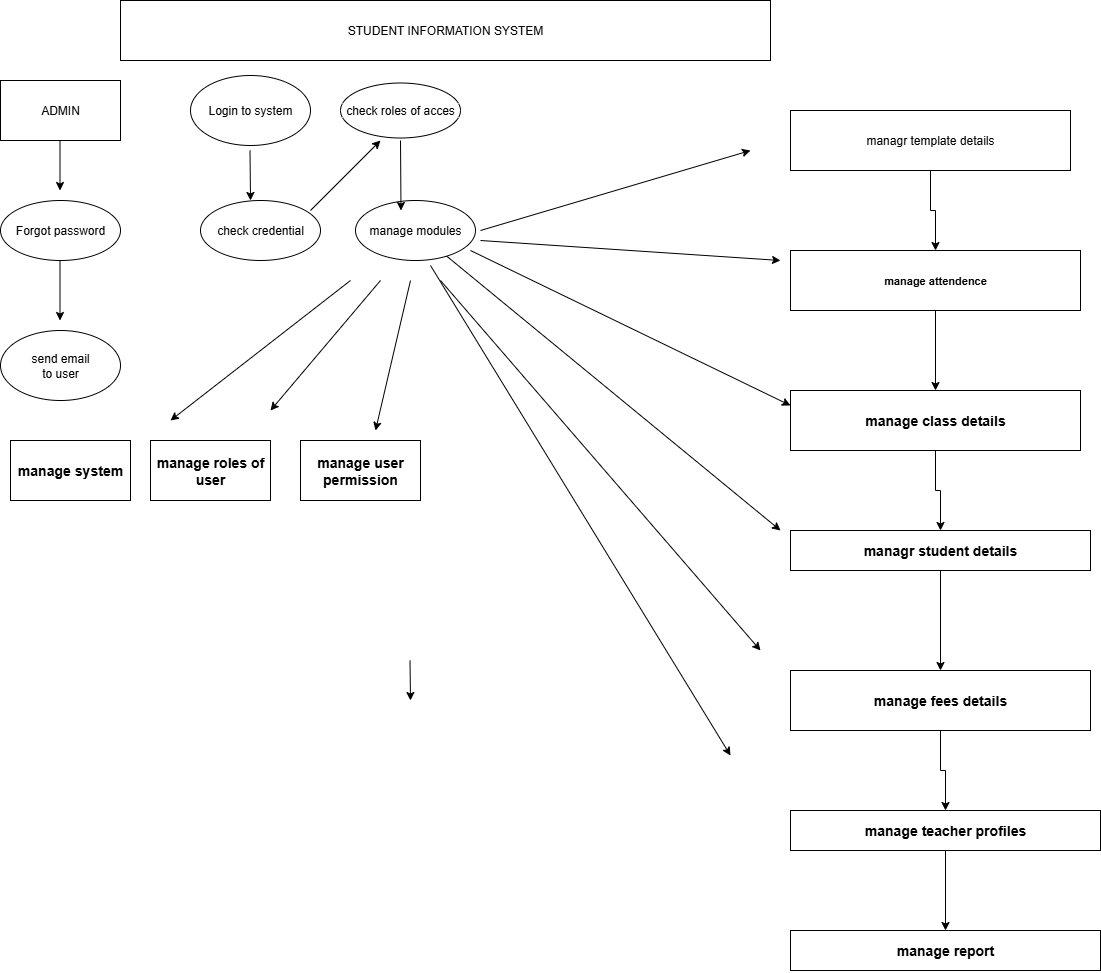

The diagram above was exported from draw.io. Its source (the exported page's mxGraphModel, read from the mxfile embedded in the PNG):
<mxGraphModel dx="2084" dy="1124" grid="1" gridSize="10" guides="1" tooltips="1" connect="1" arrows="1" fold="1" page="1" pageScale="1" pageWidth="850" pageHeight="1100" math="0" shadow="0">
  <root>
    <mxCell id="0" />
    <mxCell id="1" parent="0" />
    <mxCell id="SdUvVHn6Y6IxPMb7m4or-18" value="" style="endArrow=classic;html=1;rounded=0;" parent="1" edge="1">
      <mxGeometry width="50" height="50" relative="1" as="geometry">
        <mxPoint x="419.5" y="700" as="sourcePoint" />
        <mxPoint x="420" y="740" as="targetPoint" />
      </mxGeometry>
    </mxCell>
    <mxCell id="U93xhV52C4ayLQg1-VuN-2" value="STUDENT INFORMATION SYSTEM" style="rounded=0;whiteSpace=wrap;html=1;" vertex="1" parent="1">
      <mxGeometry x="130" y="40" width="650" height="60" as="geometry" />
    </mxCell>
    <mxCell id="U93xhV52C4ayLQg1-VuN-3" value="ADMIN" style="rounded=0;whiteSpace=wrap;html=1;" vertex="1" parent="1">
      <mxGeometry x="10" y="120" width="120" height="60" as="geometry" />
    </mxCell>
    <mxCell id="U93xhV52C4ayLQg1-VuN-4" value="" style="endArrow=classic;html=1;rounded=0;" edge="1" parent="1">
      <mxGeometry width="50" height="50" relative="1" as="geometry">
        <mxPoint x="69.5" y="180" as="sourcePoint" />
        <mxPoint x="69.5" y="230" as="targetPoint" />
      </mxGeometry>
    </mxCell>
    <mxCell id="U93xhV52C4ayLQg1-VuN-5" value="Forgot password" style="ellipse;whiteSpace=wrap;html=1;" vertex="1" parent="1">
      <mxGeometry x="10" y="240" width="120" height="60" as="geometry" />
    </mxCell>
    <mxCell id="U93xhV52C4ayLQg1-VuN-6" value="" style="endArrow=classic;html=1;rounded=0;" edge="1" parent="1">
      <mxGeometry width="50" height="50" relative="1" as="geometry">
        <mxPoint x="69.5" y="300" as="sourcePoint" />
        <mxPoint x="69.5" y="360" as="targetPoint" />
      </mxGeometry>
    </mxCell>
    <mxCell id="U93xhV52C4ayLQg1-VuN-7" value="send email&lt;div&gt;to user&lt;/div&gt;" style="ellipse;whiteSpace=wrap;html=1;" vertex="1" parent="1">
      <mxGeometry x="10" y="370" width="120" height="70" as="geometry" />
    </mxCell>
    <mxCell id="U93xhV52C4ayLQg1-VuN-8" value="Login to system" style="ellipse;whiteSpace=wrap;html=1;" vertex="1" parent="1">
      <mxGeometry x="200" y="115" width="120" height="70" as="geometry" />
    </mxCell>
    <mxCell id="U93xhV52C4ayLQg1-VuN-9" value="" style="endArrow=classic;html=1;rounded=0;" edge="1" parent="1">
      <mxGeometry width="50" height="50" relative="1" as="geometry">
        <mxPoint x="259.5" y="190" as="sourcePoint" />
        <mxPoint x="260" y="240" as="targetPoint" />
      </mxGeometry>
    </mxCell>
    <mxCell id="U93xhV52C4ayLQg1-VuN-10" value="check credential" style="ellipse;whiteSpace=wrap;html=1;" vertex="1" parent="1">
      <mxGeometry x="210" y="240" width="120" height="60" as="geometry" />
    </mxCell>
    <mxCell id="U93xhV52C4ayLQg1-VuN-11" value="check roles of acces" style="ellipse;whiteSpace=wrap;html=1;" vertex="1" parent="1">
      <mxGeometry x="350" y="122.5" width="120" height="55" as="geometry" />
    </mxCell>
    <mxCell id="U93xhV52C4ayLQg1-VuN-12" value="manage modules" style="ellipse;whiteSpace=wrap;html=1;" vertex="1" parent="1">
      <mxGeometry x="365" y="240" width="120" height="60" as="geometry" />
    </mxCell>
    <mxCell id="U93xhV52C4ayLQg1-VuN-13" value="" style="endArrow=classic;html=1;rounded=0;" edge="1" parent="1">
      <mxGeometry width="50" height="50" relative="1" as="geometry">
        <mxPoint x="320" y="250" as="sourcePoint" />
        <mxPoint x="390" y="180" as="targetPoint" />
      </mxGeometry>
    </mxCell>
    <mxCell id="U93xhV52C4ayLQg1-VuN-14" value="" style="endArrow=classic;html=1;rounded=0;" edge="1" parent="1">
      <mxGeometry width="50" height="50" relative="1" as="geometry">
        <mxPoint x="410" y="180" as="sourcePoint" />
        <mxPoint x="410.5" y="250" as="targetPoint" />
      </mxGeometry>
    </mxCell>
    <mxCell id="U93xhV52C4ayLQg1-VuN-15" value="" style="endArrow=classic;html=1;rounded=0;" edge="1" parent="1">
      <mxGeometry width="50" height="50" relative="1" as="geometry">
        <mxPoint x="360" y="320" as="sourcePoint" />
        <mxPoint x="180" y="460" as="targetPoint" />
      </mxGeometry>
    </mxCell>
    <mxCell id="U93xhV52C4ayLQg1-VuN-16" value="&lt;h3&gt;manage system&lt;/h3&gt;" style="rounded=0;whiteSpace=wrap;html=1;" vertex="1" parent="1">
      <mxGeometry x="20" y="480" width="120" height="60" as="geometry" />
    </mxCell>
    <mxCell id="U93xhV52C4ayLQg1-VuN-17" value="" style="endArrow=classic;html=1;rounded=0;" edge="1" parent="1">
      <mxGeometry width="50" height="50" relative="1" as="geometry">
        <mxPoint x="390" y="320" as="sourcePoint" />
        <mxPoint x="280" y="450" as="targetPoint" />
      </mxGeometry>
    </mxCell>
    <mxCell id="U93xhV52C4ayLQg1-VuN-18" value="&lt;h3&gt;manage roles of user&lt;/h3&gt;" style="rounded=0;whiteSpace=wrap;html=1;" vertex="1" parent="1">
      <mxGeometry x="160" y="480" width="120" height="60" as="geometry" />
    </mxCell>
    <mxCell id="U93xhV52C4ayLQg1-VuN-19" value="" style="endArrow=classic;html=1;rounded=0;" edge="1" parent="1">
      <mxGeometry width="50" height="50" relative="1" as="geometry">
        <mxPoint x="420" y="320" as="sourcePoint" />
        <mxPoint x="385" y="470" as="targetPoint" />
      </mxGeometry>
    </mxCell>
    <mxCell id="U93xhV52C4ayLQg1-VuN-20" value="&lt;h3&gt;manage user permission&lt;/h3&gt;" style="rounded=0;whiteSpace=wrap;html=1;" vertex="1" parent="1">
      <mxGeometry x="310" y="480" width="120" height="60" as="geometry" />
    </mxCell>
    <mxCell id="U93xhV52C4ayLQg1-VuN-33" value="" style="edgeStyle=orthogonalEdgeStyle;rounded=0;orthogonalLoop=1;jettySize=auto;html=1;" edge="1" parent="1" source="U93xhV52C4ayLQg1-VuN-31" target="U93xhV52C4ayLQg1-VuN-32">
      <mxGeometry relative="1" as="geometry" />
    </mxCell>
    <mxCell id="U93xhV52C4ayLQg1-VuN-31" value="managr template details" style="rounded=0;whiteSpace=wrap;html=1;" vertex="1" parent="1">
      <mxGeometry x="800" y="150" width="280" height="60" as="geometry" />
    </mxCell>
    <mxCell id="U93xhV52C4ayLQg1-VuN-35" value="" style="edgeStyle=orthogonalEdgeStyle;rounded=0;orthogonalLoop=1;jettySize=auto;html=1;" edge="1" parent="1" source="U93xhV52C4ayLQg1-VuN-32" target="U93xhV52C4ayLQg1-VuN-34">
      <mxGeometry relative="1" as="geometry" />
    </mxCell>
    <mxCell id="U93xhV52C4ayLQg1-VuN-32" value="&lt;h4&gt;&lt;font style=&quot;font-size: 11px;&quot;&gt;manage attendence&lt;/font&gt;&lt;/h4&gt;" style="rounded=0;whiteSpace=wrap;html=1;" vertex="1" parent="1">
      <mxGeometry x="800" y="290" width="290" height="60" as="geometry" />
    </mxCell>
    <mxCell id="U93xhV52C4ayLQg1-VuN-38" value="" style="edgeStyle=orthogonalEdgeStyle;rounded=0;orthogonalLoop=1;jettySize=auto;html=1;" edge="1" parent="1" source="U93xhV52C4ayLQg1-VuN-34" target="U93xhV52C4ayLQg1-VuN-37">
      <mxGeometry relative="1" as="geometry" />
    </mxCell>
    <mxCell id="U93xhV52C4ayLQg1-VuN-34" value="&lt;h3&gt;manage class details&lt;/h3&gt;" style="rounded=0;whiteSpace=wrap;html=1;" vertex="1" parent="1">
      <mxGeometry x="800" y="430" width="290" height="60" as="geometry" />
    </mxCell>
    <mxCell id="U93xhV52C4ayLQg1-VuN-40" value="" style="edgeStyle=orthogonalEdgeStyle;rounded=0;orthogonalLoop=1;jettySize=auto;html=1;" edge="1" parent="1" source="U93xhV52C4ayLQg1-VuN-37" target="U93xhV52C4ayLQg1-VuN-39">
      <mxGeometry relative="1" as="geometry" />
    </mxCell>
    <mxCell id="U93xhV52C4ayLQg1-VuN-37" value="&lt;h3&gt;managr student details&lt;/h3&gt;" style="rounded=0;whiteSpace=wrap;html=1;" vertex="1" parent="1">
      <mxGeometry x="800" y="570" width="300" height="40" as="geometry" />
    </mxCell>
    <mxCell id="U93xhV52C4ayLQg1-VuN-42" value="" style="edgeStyle=orthogonalEdgeStyle;rounded=0;orthogonalLoop=1;jettySize=auto;html=1;" edge="1" parent="1" source="U93xhV52C4ayLQg1-VuN-39" target="U93xhV52C4ayLQg1-VuN-41">
      <mxGeometry relative="1" as="geometry" />
    </mxCell>
    <mxCell id="U93xhV52C4ayLQg1-VuN-39" value="&lt;h3&gt;manage fees details&lt;/h3&gt;" style="rounded=0;whiteSpace=wrap;html=1;" vertex="1" parent="1">
      <mxGeometry x="800" y="710" width="300" height="60" as="geometry" />
    </mxCell>
    <mxCell id="U93xhV52C4ayLQg1-VuN-55" value="" style="edgeStyle=orthogonalEdgeStyle;rounded=0;orthogonalLoop=1;jettySize=auto;html=1;" edge="1" parent="1" source="U93xhV52C4ayLQg1-VuN-41" target="U93xhV52C4ayLQg1-VuN-54">
      <mxGeometry relative="1" as="geometry" />
    </mxCell>
    <mxCell id="U93xhV52C4ayLQg1-VuN-41" value="&lt;h3&gt;manage teacher profiles&lt;/h3&gt;" style="rounded=0;whiteSpace=wrap;html=1;" vertex="1" parent="1">
      <mxGeometry x="800" y="850" width="310" height="40" as="geometry" />
    </mxCell>
    <mxCell id="U93xhV52C4ayLQg1-VuN-44" value="" style="endArrow=classic;html=1;rounded=0;" edge="1" parent="1">
      <mxGeometry width="50" height="50" relative="1" as="geometry">
        <mxPoint x="490" y="270" as="sourcePoint" />
        <mxPoint x="760" y="190" as="targetPoint" />
      </mxGeometry>
    </mxCell>
    <mxCell id="U93xhV52C4ayLQg1-VuN-45" value="" style="endArrow=classic;html=1;rounded=0;" edge="1" parent="1">
      <mxGeometry width="50" height="50" relative="1" as="geometry">
        <mxPoint x="490" y="280" as="sourcePoint" />
        <mxPoint x="790" y="300" as="targetPoint" />
      </mxGeometry>
    </mxCell>
    <mxCell id="U93xhV52C4ayLQg1-VuN-46" value="" style="endArrow=classic;html=1;rounded=0;entryX=0;entryY=0.25;entryDx=0;entryDy=0;" edge="1" parent="1" target="U93xhV52C4ayLQg1-VuN-34">
      <mxGeometry width="50" height="50" relative="1" as="geometry">
        <mxPoint x="480" y="290" as="sourcePoint" />
        <mxPoint x="780" y="310" as="targetPoint" />
      </mxGeometry>
    </mxCell>
    <mxCell id="U93xhV52C4ayLQg1-VuN-47" value="" style="endArrow=classic;html=1;rounded=0;" edge="1" parent="1" source="U93xhV52C4ayLQg1-VuN-12">
      <mxGeometry width="50" height="50" relative="1" as="geometry">
        <mxPoint x="460" y="325" as="sourcePoint" />
        <mxPoint x="790" y="570" as="targetPoint" />
      </mxGeometry>
    </mxCell>
    <mxCell id="U93xhV52C4ayLQg1-VuN-48" value="" style="endArrow=classic;html=1;rounded=0;" edge="1" parent="1">
      <mxGeometry width="50" height="50" relative="1" as="geometry">
        <mxPoint x="450" y="320" as="sourcePoint" />
        <mxPoint x="770" y="690" as="targetPoint" />
      </mxGeometry>
    </mxCell>
    <mxCell id="U93xhV52C4ayLQg1-VuN-49" value="" style="endArrow=classic;html=1;rounded=0;" edge="1" parent="1">
      <mxGeometry width="50" height="50" relative="1" as="geometry">
        <mxPoint x="440" y="305" as="sourcePoint" />
        <mxPoint x="740" y="795" as="targetPoint" />
      </mxGeometry>
    </mxCell>
    <mxCell id="U93xhV52C4ayLQg1-VuN-54" value="&lt;h3&gt;manage report&lt;/h3&gt;" style="rounded=0;whiteSpace=wrap;html=1;" vertex="1" parent="1">
      <mxGeometry x="800" y="970" width="310" height="40" as="geometry" />
    </mxCell>
  </root>
</mxGraphModel>